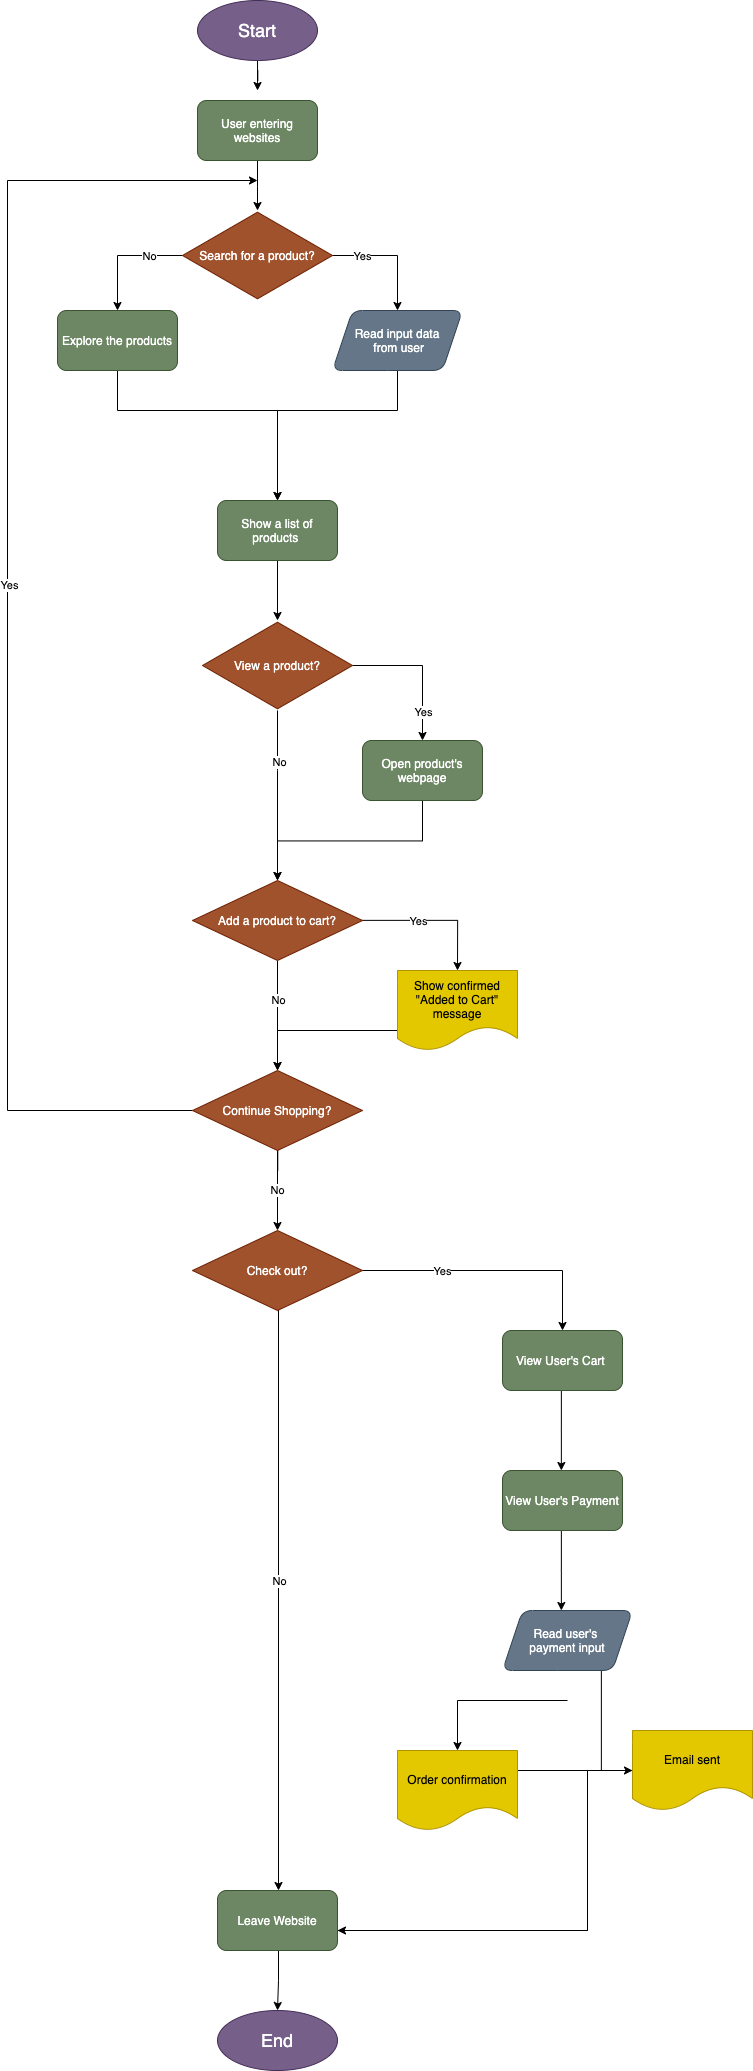

The diagram above was exported from draw.io. Its source (the exported page's mxGraphModel, read from the mxfile embedded in the PNG):
<mxGraphModel dx="2459" dy="1131" grid="1" gridSize="10" guides="1" tooltips="1" connect="1" arrows="1" fold="1" page="1" pageScale="1" pageWidth="850" pageHeight="1100" math="0" shadow="0">
  <root>
    <mxCell id="0" />
    <mxCell id="1" parent="0" />
    <mxCell id="5" value="" style="edgeStyle=orthogonalEdgeStyle;rounded=0;orthogonalLoop=1;jettySize=auto;html=1;" edge="1" parent="1" source="3">
      <mxGeometry relative="1" as="geometry">
        <mxPoint x="140" y="150" as="targetPoint" />
      </mxGeometry>
    </mxCell>
    <mxCell id="3" value="&lt;font style=&quot;font-size: 18px&quot;&gt;Start&lt;/font&gt;" style="ellipse;whiteSpace=wrap;html=1;fillColor=#76608a;strokeColor=#432D57;fontColor=#ffffff;" vertex="1" parent="1">
      <mxGeometry x="80" y="60" width="120" height="60" as="geometry" />
    </mxCell>
    <mxCell id="8" value="" style="edgeStyle=elbowEdgeStyle;rounded=0;orthogonalLoop=1;jettySize=auto;html=1;elbow=vertical;" edge="1" parent="1" source="6">
      <mxGeometry relative="1" as="geometry">
        <mxPoint x="140" y="270" as="targetPoint" />
      </mxGeometry>
    </mxCell>
    <mxCell id="6" value="User entering websites" style="rounded=1;whiteSpace=wrap;html=1;fillColor=#6d8764;strokeColor=#3A5431;fontColor=#ffffff;" vertex="1" parent="1">
      <mxGeometry x="80" y="160" width="120" height="60" as="geometry" />
    </mxCell>
    <mxCell id="13" style="edgeStyle=elbowEdgeStyle;rounded=0;orthogonalLoop=1;jettySize=auto;elbow=vertical;html=1;" edge="1" parent="1" source="9">
      <mxGeometry relative="1" as="geometry">
        <mxPoint x="160" y="560" as="targetPoint" />
        <Array as="points">
          <mxPoint x="80" y="470" />
        </Array>
      </mxGeometry>
    </mxCell>
    <mxCell id="9" value="Explore the products" style="whiteSpace=wrap;html=1;rounded=1;fillColor=#6d8764;strokeColor=#3A5431;fontColor=#ffffff;" vertex="1" parent="1">
      <mxGeometry x="-60" y="370" width="120" height="60" as="geometry" />
    </mxCell>
    <mxCell id="15" style="edgeStyle=elbowEdgeStyle;rounded=0;orthogonalLoop=1;jettySize=auto;elbow=vertical;html=1;" edge="1" parent="1" source="11">
      <mxGeometry relative="1" as="geometry">
        <mxPoint x="160" y="560" as="targetPoint" />
        <Array as="points">
          <mxPoint x="280" y="470" />
        </Array>
      </mxGeometry>
    </mxCell>
    <mxCell id="11" value="Read input data&lt;br&gt;&amp;nbsp;from user" style="shape=parallelogram;perimeter=parallelogramPerimeter;whiteSpace=wrap;html=1;fixedSize=1;rounded=1;fillColor=#647687;strokeColor=#314354;fontColor=#ffffff;" vertex="1" parent="1">
      <mxGeometry x="215" y="370" width="130" height="60" as="geometry" />
    </mxCell>
    <mxCell id="22" style="edgeStyle=orthogonalEdgeStyle;rounded=0;orthogonalLoop=1;jettySize=auto;html=1;" edge="1" parent="1" source="20">
      <mxGeometry relative="1" as="geometry">
        <mxPoint x="340" y="1030" as="targetPoint" />
      </mxGeometry>
    </mxCell>
    <mxCell id="23" value="Yes" style="edgeLabel;html=1;align=center;verticalAlign=middle;resizable=0;points=[];" vertex="1" connectable="0" parent="22">
      <mxGeometry x="0.148" relative="1" as="geometry">
        <mxPoint x="-28" as="offset" />
      </mxGeometry>
    </mxCell>
    <mxCell id="29" value="" style="edgeStyle=orthogonalEdgeStyle;rounded=0;orthogonalLoop=1;jettySize=auto;html=1;" edge="1" parent="1" source="20" target="28">
      <mxGeometry relative="1" as="geometry" />
    </mxCell>
    <mxCell id="30" value="No" style="edgeLabel;html=1;align=center;verticalAlign=middle;resizable=0;points=[];" vertex="1" connectable="0" parent="29">
      <mxGeometry x="-0.2878" relative="1" as="geometry">
        <mxPoint y="-1" as="offset" />
      </mxGeometry>
    </mxCell>
    <mxCell id="20" value="Add a product to cart?" style="rhombus;whiteSpace=wrap;html=1;fillColor=#a0522d;strokeColor=#6D1F00;fontColor=#ffffff;" vertex="1" parent="1">
      <mxGeometry x="75" y="940" width="170" height="80" as="geometry" />
    </mxCell>
    <mxCell id="37" style="edgeStyle=orthogonalEdgeStyle;rounded=0;orthogonalLoop=1;jettySize=auto;html=1;" edge="1" parent="1" source="28">
      <mxGeometry relative="1" as="geometry">
        <mxPoint x="160" y="1200" as="targetPoint" />
      </mxGeometry>
    </mxCell>
    <mxCell id="62" style="edgeStyle=elbowEdgeStyle;rounded=0;orthogonalLoop=1;jettySize=auto;html=1;" edge="1" parent="1" source="28">
      <mxGeometry relative="1" as="geometry">
        <mxPoint x="140" y="240" as="targetPoint" />
        <Array as="points">
          <mxPoint x="-110" y="690" />
          <mxPoint x="-40" y="680" />
        </Array>
      </mxGeometry>
    </mxCell>
    <mxCell id="63" value="Yes" style="edgeLabel;html=1;align=center;verticalAlign=middle;resizable=0;points=[];" vertex="1" connectable="0" parent="62">
      <mxGeometry x="0.0404" y="-1" relative="1" as="geometry">
        <mxPoint as="offset" />
      </mxGeometry>
    </mxCell>
    <mxCell id="65" value="No" style="edgeStyle=elbowEdgeStyle;rounded=0;orthogonalLoop=1;jettySize=auto;html=1;elbow=vertical;" edge="1" parent="1" source="28" target="64">
      <mxGeometry relative="1" as="geometry" />
    </mxCell>
    <mxCell id="28" value="Continue Shopping?" style="rhombus;whiteSpace=wrap;html=1;fillColor=#a0522d;strokeColor=#6D1F00;fontColor=#ffffff;" vertex="1" parent="1">
      <mxGeometry x="75" y="1130" width="170" height="80" as="geometry" />
    </mxCell>
    <mxCell id="36" style="edgeStyle=orthogonalEdgeStyle;rounded=0;orthogonalLoop=1;jettySize=auto;html=1;" edge="1" parent="1">
      <mxGeometry relative="1" as="geometry">
        <mxPoint x="160" y="680" as="targetPoint" />
        <mxPoint x="160" y="620" as="sourcePoint" />
      </mxGeometry>
    </mxCell>
    <mxCell id="39" value="Show a list of products&amp;nbsp;" style="rounded=1;whiteSpace=wrap;html=1;fillColor=#6d8764;strokeColor=#3A5431;fontColor=#ffffff;" vertex="1" parent="1">
      <mxGeometry x="100" y="560" width="120" height="60" as="geometry" />
    </mxCell>
    <mxCell id="45" style="edgeStyle=elbowEdgeStyle;rounded=0;orthogonalLoop=1;jettySize=auto;html=1;" edge="1" parent="1" source="42" target="20">
      <mxGeometry relative="1" as="geometry">
        <mxPoint x="170" y="900" as="targetPoint" />
        <Array as="points">
          <mxPoint x="160" y="830" />
          <mxPoint y="960" />
          <mxPoint y="920" />
          <mxPoint y="1080" />
          <mxPoint y="1060" />
          <mxPoint y="990" />
        </Array>
      </mxGeometry>
    </mxCell>
    <mxCell id="46" value="No" style="edgeLabel;html=1;align=center;verticalAlign=middle;resizable=0;points=[];" vertex="1" connectable="0" parent="45">
      <mxGeometry x="-0.3787" y="1" relative="1" as="geometry">
        <mxPoint y="-1" as="offset" />
      </mxGeometry>
    </mxCell>
    <mxCell id="52" style="edgeStyle=elbowEdgeStyle;rounded=0;orthogonalLoop=1;jettySize=auto;html=1;entryX=0.5;entryY=0;entryDx=0;entryDy=0;" edge="1" parent="1" source="42" target="50">
      <mxGeometry relative="1" as="geometry">
        <mxPoint x="317" y="800" as="targetPoint" />
        <Array as="points">
          <mxPoint x="305" y="725" />
        </Array>
      </mxGeometry>
    </mxCell>
    <mxCell id="53" value="Yes" style="edgeLabel;html=1;align=center;verticalAlign=middle;resizable=0;points=[];" vertex="1" connectable="0" parent="52">
      <mxGeometry x="0.1303" y="3" relative="1" as="geometry">
        <mxPoint x="-3" y="33" as="offset" />
      </mxGeometry>
    </mxCell>
    <mxCell id="42" value="View a product?" style="html=1;whiteSpace=wrap;aspect=fixed;shape=isoRectangle;fillColor=#a0522d;strokeColor=#6D1F00;fontColor=#ffffff;" vertex="1" parent="1">
      <mxGeometry x="85" y="680" width="150" height="90" as="geometry" />
    </mxCell>
    <mxCell id="51" style="edgeStyle=elbowEdgeStyle;rounded=0;orthogonalLoop=1;jettySize=auto;html=1;" edge="1" parent="1" source="50" target="20">
      <mxGeometry relative="1" as="geometry" />
    </mxCell>
    <mxCell id="50" value="Open product's webpage" style="rounded=1;whiteSpace=wrap;html=1;fillColor=#6d8764;strokeColor=#3A5431;fontColor=#ffffff;" vertex="1" parent="1">
      <mxGeometry x="245" y="800" width="120" height="60" as="geometry" />
    </mxCell>
    <mxCell id="57" style="edgeStyle=elbowEdgeStyle;rounded=0;orthogonalLoop=1;jettySize=auto;html=1;" edge="1" parent="1" source="56" target="11">
      <mxGeometry relative="1" as="geometry">
        <Array as="points">
          <mxPoint x="280" y="315" />
        </Array>
      </mxGeometry>
    </mxCell>
    <mxCell id="61" value="Yes" style="edgeLabel;html=1;align=center;verticalAlign=middle;resizable=0;points=[];" vertex="1" connectable="0" parent="57">
      <mxGeometry x="-0.1232" y="-4" relative="1" as="geometry">
        <mxPoint x="-23" y="-4" as="offset" />
      </mxGeometry>
    </mxCell>
    <mxCell id="58" style="edgeStyle=elbowEdgeStyle;rounded=0;orthogonalLoop=1;jettySize=auto;html=1;entryX=0.5;entryY=0;entryDx=0;entryDy=0;" edge="1" parent="1" source="56" target="9">
      <mxGeometry relative="1" as="geometry">
        <Array as="points">
          <mxPoint y="315" />
        </Array>
      </mxGeometry>
    </mxCell>
    <mxCell id="60" value="No" style="edgeLabel;html=1;align=center;verticalAlign=middle;resizable=0;points=[];" vertex="1" connectable="0" parent="58">
      <mxGeometry x="-0.416" relative="1" as="geometry">
        <mxPoint as="offset" />
      </mxGeometry>
    </mxCell>
    <mxCell id="56" value="Search for a product?" style="html=1;whiteSpace=wrap;aspect=fixed;shape=isoRectangle;fillColor=#a0522d;strokeColor=#6D1F00;fontColor=#ffffff;" vertex="1" parent="1">
      <mxGeometry x="65" y="270" width="150" height="90" as="geometry" />
    </mxCell>
    <mxCell id="66" style="edgeStyle=elbowEdgeStyle;rounded=0;orthogonalLoop=1;jettySize=auto;html=1;elbow=vertical;entryX=0.5;entryY=0;entryDx=0;entryDy=0;" edge="1" parent="1" source="64" target="69">
      <mxGeometry relative="1" as="geometry">
        <mxPoint x="340" y="1400" as="targetPoint" />
        <Array as="points">
          <mxPoint x="450" y="1330" />
          <mxPoint x="370" y="1330" />
        </Array>
      </mxGeometry>
    </mxCell>
    <mxCell id="88" value="Yes" style="edgeLabel;html=1;align=center;verticalAlign=middle;resizable=0;points=[];" vertex="1" connectable="0" parent="66">
      <mxGeometry x="-0.3818" relative="1" as="geometry">
        <mxPoint x="-1" as="offset" />
      </mxGeometry>
    </mxCell>
    <mxCell id="92" style="edgeStyle=elbowEdgeStyle;rounded=0;orthogonalLoop=1;jettySize=auto;html=1;entryX=0.5;entryY=0;entryDx=0;entryDy=0;" edge="1" parent="1" source="64" target="81">
      <mxGeometry relative="1" as="geometry" />
    </mxCell>
    <mxCell id="93" value="No" style="edgeLabel;html=1;align=center;verticalAlign=middle;resizable=0;points=[];" vertex="1" connectable="0" parent="92">
      <mxGeometry x="-0.0636" relative="1" as="geometry">
        <mxPoint y="-1" as="offset" />
      </mxGeometry>
    </mxCell>
    <mxCell id="64" value="Check out?" style="rhombus;whiteSpace=wrap;html=1;fillColor=#a0522d;strokeColor=#6D1F00;fontColor=#ffffff;" vertex="1" parent="1">
      <mxGeometry x="75" y="1290" width="170" height="80" as="geometry" />
    </mxCell>
    <mxCell id="71" value="" style="edgeStyle=elbowEdgeStyle;rounded=0;orthogonalLoop=1;jettySize=auto;html=1;" edge="1" parent="1" source="69" target="70">
      <mxGeometry relative="1" as="geometry" />
    </mxCell>
    <mxCell id="69" value="View User's Cart&amp;nbsp;" style="rounded=1;whiteSpace=wrap;html=1;fillColor=#6d8764;strokeColor=#3A5431;fontColor=#ffffff;" vertex="1" parent="1">
      <mxGeometry x="385" y="1390" width="120" height="60" as="geometry" />
    </mxCell>
    <mxCell id="73" value="" style="edgeStyle=elbowEdgeStyle;rounded=0;orthogonalLoop=1;jettySize=auto;html=1;" edge="1" parent="1" source="70" target="72">
      <mxGeometry relative="1" as="geometry" />
    </mxCell>
    <mxCell id="70" value="View User's Payment" style="whiteSpace=wrap;html=1;rounded=1;fillColor=#6d8764;strokeColor=#3A5431;fontColor=#ffffff;" vertex="1" parent="1">
      <mxGeometry x="385" y="1530" width="120" height="60" as="geometry" />
    </mxCell>
    <mxCell id="112" style="edgeStyle=elbowEdgeStyle;rounded=0;orthogonalLoop=1;jettySize=auto;html=1;entryX=0.5;entryY=0;entryDx=0;entryDy=0;" edge="1" parent="1" target="76">
      <mxGeometry relative="1" as="geometry">
        <mxPoint x="450" y="1760" as="sourcePoint" />
        <Array as="points">
          <mxPoint x="340" y="1770" />
        </Array>
      </mxGeometry>
    </mxCell>
    <mxCell id="113" style="edgeStyle=elbowEdgeStyle;rounded=0;orthogonalLoop=1;jettySize=auto;html=1;exitX=0.5;exitY=1;exitDx=0;exitDy=0;" edge="1" parent="1" source="72" target="74">
      <mxGeometry relative="1" as="geometry" />
    </mxCell>
    <mxCell id="72" value="Read user's &lt;br&gt;payment input" style="shape=parallelogram;perimeter=parallelogramPerimeter;whiteSpace=wrap;html=1;fixedSize=1;rounded=1;fillColor=#647687;strokeColor=#314354;fontColor=#ffffff;" vertex="1" parent="1">
      <mxGeometry x="385" y="1670" width="130" height="60" as="geometry" />
    </mxCell>
    <mxCell id="116" style="edgeStyle=elbowEdgeStyle;rounded=0;orthogonalLoop=1;jettySize=auto;html=1;" edge="1" parent="1" source="74">
      <mxGeometry relative="1" as="geometry">
        <mxPoint x="210" y="1990" as="targetPoint" />
        <Array as="points">
          <mxPoint x="470" y="1920" />
        </Array>
      </mxGeometry>
    </mxCell>
    <mxCell id="74" value="Email sent" style="shape=document;whiteSpace=wrap;html=1;boundedLbl=1;rounded=1;fillColor=#e3c800;strokeColor=#B09500;fontColor=#000000;" vertex="1" parent="1">
      <mxGeometry x="515" y="1790" width="120" height="80" as="geometry" />
    </mxCell>
    <mxCell id="115" style="edgeStyle=elbowEdgeStyle;rounded=0;orthogonalLoop=1;jettySize=auto;html=1;exitX=1;exitY=0.25;exitDx=0;exitDy=0;" edge="1" parent="1" source="76">
      <mxGeometry relative="1" as="geometry">
        <mxPoint x="220" y="1990" as="targetPoint" />
        <Array as="points">
          <mxPoint x="470" y="1910" />
        </Array>
      </mxGeometry>
    </mxCell>
    <mxCell id="76" value="Order confirmation" style="shape=document;whiteSpace=wrap;html=1;boundedLbl=1;rounded=1;fillColor=#e3c800;strokeColor=#B09500;fontColor=#000000;" vertex="1" parent="1">
      <mxGeometry x="280" y="1810" width="120" height="80" as="geometry" />
    </mxCell>
    <mxCell id="86" value="" style="edgeStyle=elbowEdgeStyle;rounded=0;orthogonalLoop=1;jettySize=auto;html=1;" edge="1" parent="1" source="81" target="85">
      <mxGeometry relative="1" as="geometry" />
    </mxCell>
    <mxCell id="81" value="Leave Website" style="rounded=1;whiteSpace=wrap;html=1;fillColor=#6d8764;strokeColor=#3A5431;fontColor=#ffffff;" vertex="1" parent="1">
      <mxGeometry x="100" y="1950" width="120" height="60" as="geometry" />
    </mxCell>
    <mxCell id="85" value="&lt;font style=&quot;font-size: 18px&quot;&gt;End&lt;/font&gt;" style="ellipse;whiteSpace=wrap;html=1;rounded=1;fillColor=#76608a;strokeColor=#432D57;fontColor=#ffffff;" vertex="1" parent="1">
      <mxGeometry x="100" y="2070" width="120" height="60" as="geometry" />
    </mxCell>
    <mxCell id="90" style="edgeStyle=elbowEdgeStyle;rounded=0;orthogonalLoop=1;jettySize=auto;html=1;entryX=0.5;entryY=0;entryDx=0;entryDy=0;" edge="1" parent="1" source="87" target="28">
      <mxGeometry relative="1" as="geometry">
        <Array as="points">
          <mxPoint x="160" y="1090" />
        </Array>
      </mxGeometry>
    </mxCell>
    <mxCell id="87" value="Show confirmed &quot;Added to Cart&quot; message" style="shape=document;whiteSpace=wrap;html=1;boundedLbl=1;rounded=1;fillColor=#e3c800;strokeColor=#B09500;fontColor=#000000;" vertex="1" parent="1">
      <mxGeometry x="280" y="1030" width="120" height="80" as="geometry" />
    </mxCell>
    <mxCell id="94" style="edgeStyle=elbowEdgeStyle;rounded=0;orthogonalLoop=1;jettySize=auto;html=1;entryX=0.5;entryY=1;entryDx=0;entryDy=0;" edge="1" parent="1" source="39" target="39">
      <mxGeometry relative="1" as="geometry" />
    </mxCell>
  </root>
</mxGraphModel>